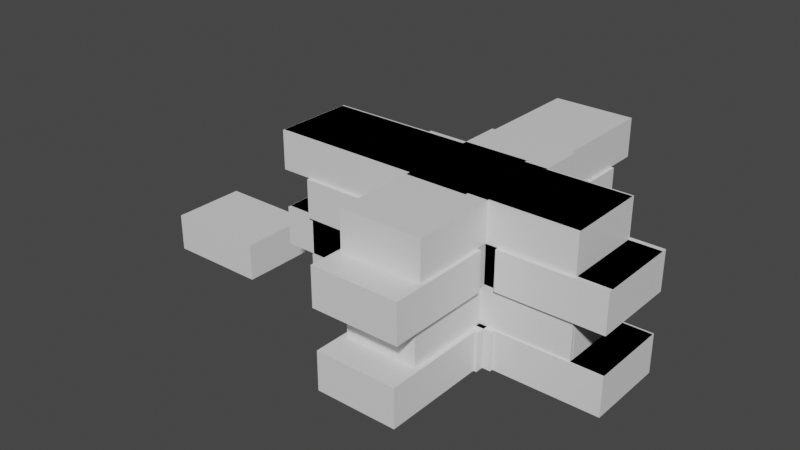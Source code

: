 # Source: wall.blend  (saved by Blender 2.91.10; exported with 4.5.12 LTS)
import bpy
from mathutils import Matrix  # noqa: F401  (used for matrix-valued properties, if any)

bpy.ops.wm.read_factory_settings(use_empty=True)
scene = bpy.context.scene
scene.name = 'Scene'

# ---- collections
col_collection = bpy.data.collections.new('Collection'); scene.collection.children.link(col_collection)

# ---- materials (node trees are filled in below, after node groups)
mat_material_011 = bpy.data.materials.new('Material.011')
mat_material_011.alpha_threshold = 0.0
mat_material_011.use_transparent_shadow = False
mat_material_011.line_color = (0.0, 0.0, 0.0, 1.0)
mat_material_010 = bpy.data.materials.new('Material.010')
mat_material_010.alpha_threshold = 0.0
mat_material_010.use_transparent_shadow = False
mat_material_010.line_color = (0.0, 0.0, 0.0, 1.0)
mat_material_009 = bpy.data.materials.new('Material.009')
mat_material_009.alpha_threshold = 0.0
mat_material_009.use_transparent_shadow = False
mat_material_009.line_color = (0.0, 0.0, 0.0, 1.0)
mat_material_030 = bpy.data.materials.new('Material.030')
mat_material_030.alpha_threshold = 0.0
mat_material_030.use_transparent_shadow = False
mat_material_030.line_color = (0.0, 0.0, 0.0, 1.0)
mat_material_042 = bpy.data.materials.new('Material.042')
mat_material_042.alpha_threshold = 0.0
mat_material_042.use_transparent_shadow = False
mat_material_042.line_color = (0.0, 0.0, 0.0, 1.0)
mat_material_041 = bpy.data.materials.new('Material.041')
mat_material_041.alpha_threshold = 0.0
mat_material_041.use_transparent_shadow = False
mat_material_041.line_color = (0.0, 0.0, 0.0, 1.0)
mat_material_040 = bpy.data.materials.new('Material.040')
mat_material_040.alpha_threshold = 0.0
mat_material_040.use_transparent_shadow = False
mat_material_040.line_color = (0.0, 0.0, 0.0, 1.0)
mat_material_039 = bpy.data.materials.new('Material.039')
mat_material_039.alpha_threshold = 0.0
mat_material_039.use_transparent_shadow = False
mat_material_039.line_color = (0.0, 0.0, 0.0, 1.0)
mat_material_038 = bpy.data.materials.new('Material.038')
mat_material_038.alpha_threshold = 0.0
mat_material_038.use_transparent_shadow = False
mat_material_038.line_color = (0.0, 0.0, 0.0, 1.0)
mat_material_037 = bpy.data.materials.new('Material.037')
mat_material_037.alpha_threshold = 0.0
mat_material_037.use_transparent_shadow = False
mat_material_037.line_color = (0.0, 0.0, 0.0, 1.0)
mat_material_036 = bpy.data.materials.new('Material.036')
mat_material_036.alpha_threshold = 0.0
mat_material_036.use_transparent_shadow = False
mat_material_036.line_color = (0.0, 0.0, 0.0, 1.0)
mat_material_035 = bpy.data.materials.new('Material.035')
mat_material_035.alpha_threshold = 0.0
mat_material_035.use_transparent_shadow = False
mat_material_035.line_color = (0.0, 0.0, 0.0, 1.0)
mat_material_034 = bpy.data.materials.new('Material.034')
mat_material_034.alpha_threshold = 0.0
mat_material_034.use_transparent_shadow = False
mat_material_034.line_color = (0.0, 0.0, 0.0, 1.0)
mat_material_033 = bpy.data.materials.new('Material.033')
mat_material_033.alpha_threshold = 0.0
mat_material_033.use_transparent_shadow = False
mat_material_033.line_color = (0.0, 0.0, 0.0, 1.0)
mat_material_032 = bpy.data.materials.new('Material.032')
mat_material_032.alpha_threshold = 0.0
mat_material_032.use_transparent_shadow = False
mat_material_032.line_color = (0.0, 0.0, 0.0, 1.0)
mat_material_031 = bpy.data.materials.new('Material.031')
mat_material_031.alpha_threshold = 0.0
mat_material_031.use_transparent_shadow = False
mat_material_031.line_color = (0.0, 0.0, 0.0, 1.0)
mat_material_021 = bpy.data.materials.new('Material.021')
mat_material_021.alpha_threshold = 0.0
mat_material_021.use_transparent_shadow = False
mat_material_021.line_color = (0.0, 0.0, 0.0, 1.0)
mat_material_016 = bpy.data.materials.new('Material.016')
mat_material_016.alpha_threshold = 0.0
mat_material_016.use_transparent_shadow = False
mat_material_016.line_color = (0.0, 0.0, 0.0, 1.0)
mat_material_019 = bpy.data.materials.new('Material.019')
mat_material_019.alpha_threshold = 0.0
mat_material_019.use_transparent_shadow = False
mat_material_019.line_color = (0.0, 0.0, 0.0, 1.0)
mat_material_020 = bpy.data.materials.new('Material.020')
mat_material_020.alpha_threshold = 0.0
mat_material_020.use_transparent_shadow = False
mat_material_020.line_color = (0.0, 0.0, 0.0, 1.0)
mat_material_023 = bpy.data.materials.new('Material.023')
mat_material_023.alpha_threshold = 0.0
mat_material_023.use_transparent_shadow = False
mat_material_023.line_color = (0.0, 0.0, 0.0, 1.0)
mat_material_022 = bpy.data.materials.new('Material.022')
mat_material_022.alpha_threshold = 0.0
mat_material_022.use_transparent_shadow = False
mat_material_022.line_color = (0.0, 0.0, 0.0, 1.0)
mat_material_026 = bpy.data.materials.new('Material.026')
mat_material_026.alpha_threshold = 0.0
mat_material_026.use_transparent_shadow = False
mat_material_026.line_color = (0.0, 0.0, 0.0, 1.0)
mat_material_025 = bpy.data.materials.new('Material.025')
mat_material_025.alpha_threshold = 0.0
mat_material_025.use_transparent_shadow = False
mat_material_025.line_color = (0.0, 0.0, 0.0, 1.0)
mat_material_024 = bpy.data.materials.new('Material.024')
mat_material_024.alpha_threshold = 0.0
mat_material_024.use_transparent_shadow = False
mat_material_024.line_color = (0.0, 0.0, 0.0, 1.0)
mat_material_029 = bpy.data.materials.new('Material.029')
mat_material_029.alpha_threshold = 0.0
mat_material_029.use_transparent_shadow = False
mat_material_029.line_color = (0.0, 0.0, 0.0, 1.0)
mat_material_028 = bpy.data.materials.new('Material.028')
mat_material_028.alpha_threshold = 0.0
mat_material_028.use_transparent_shadow = False
mat_material_028.line_color = (0.0, 0.0, 0.0, 1.0)
mat_material_027 = bpy.data.materials.new('Material.027')
mat_material_027.alpha_threshold = 0.0
mat_material_027.use_transparent_shadow = False
mat_material_027.line_color = (0.0, 0.0, 0.0, 1.0)

# ---- material node trees
mat_material_011.use_nodes = True; mat_material_011.node_tree.nodes.clear()
_N = mat_material_011.node_tree.nodes; _L = mat_material_011.node_tree.links
n0 = _N.new('ShaderNodeOutputMaterial'); n0.name = 'Material Output'; n0.location = (300, 300)
n1 = _N.new('ShaderNodeBsdfPrincipled'); n1.name = 'Principled BSDF'; n1.location = (10, 300)
n1.distribution = 'GGX'
n1.subsurface_method = 'BURLEY'
n1.inputs[2].default_value = 0.4
n1.inputs[3].default_value = 1.45
n1.inputs[27].default_value = (0.0, 0.0, 0.0, 1.0)
n1.inputs[28].default_value = 1.0
_L.new(n1.outputs[0], n0.inputs[0])
n0.is_active_output = True
mat_material_010.use_nodes = True; mat_material_010.node_tree.nodes.clear()
_N = mat_material_010.node_tree.nodes; _L = mat_material_010.node_tree.links
n0 = _N.new('ShaderNodeOutputMaterial'); n0.name = 'Material Output'; n0.location = (300, 300)
n1 = _N.new('ShaderNodeBsdfPrincipled'); n1.name = 'Principled BSDF'; n1.location = (10, 300)
n1.distribution = 'GGX'
n1.subsurface_method = 'BURLEY'
n1.inputs[2].default_value = 0.4
n1.inputs[3].default_value = 1.45
n1.inputs[27].default_value = (0.0, 0.0, 0.0, 1.0)
n1.inputs[28].default_value = 1.0
_L.new(n1.outputs[0], n0.inputs[0])
n0.is_active_output = True
mat_material_009.use_nodes = True; mat_material_009.node_tree.nodes.clear()
_N = mat_material_009.node_tree.nodes; _L = mat_material_009.node_tree.links
n0 = _N.new('ShaderNodeOutputMaterial'); n0.name = 'Material Output'; n0.location = (300, 300)
n1 = _N.new('ShaderNodeBsdfPrincipled'); n1.name = 'Principled BSDF'; n1.location = (10, 300)
n1.distribution = 'GGX'
n1.subsurface_method = 'BURLEY'
n1.inputs[2].default_value = 0.4
n1.inputs[3].default_value = 1.45
n1.inputs[27].default_value = (0.0, 0.0, 0.0, 1.0)
n1.inputs[28].default_value = 1.0
_L.new(n1.outputs[0], n0.inputs[0])
n0.is_active_output = True
mat_material_030.use_nodes = True; mat_material_030.node_tree.nodes.clear()
_N = mat_material_030.node_tree.nodes; _L = mat_material_030.node_tree.links
n0 = _N.new('ShaderNodeOutputMaterial'); n0.name = 'Material Output'; n0.location = (300, 300)
n1 = _N.new('ShaderNodeBsdfPrincipled'); n1.name = 'Principled BSDF'; n1.location = (10, 300)
n1.distribution = 'GGX'
n1.subsurface_method = 'BURLEY'
n1.inputs[2].default_value = 0.4
n1.inputs[3].default_value = 1.45
n1.inputs[27].default_value = (0.0, 0.0, 0.0, 1.0)
n1.inputs[28].default_value = 1.0
_L.new(n1.outputs[0], n0.inputs[0])
n0.is_active_output = True
mat_material_042.use_nodes = True; mat_material_042.node_tree.nodes.clear()
_N = mat_material_042.node_tree.nodes; _L = mat_material_042.node_tree.links
n0 = _N.new('ShaderNodeOutputMaterial'); n0.name = 'Material Output'; n0.location = (300, 300)
n1 = _N.new('ShaderNodeBsdfPrincipled'); n1.name = 'Principled BSDF'; n1.location = (10, 300)
n1.distribution = 'GGX'
n1.subsurface_method = 'BURLEY'
n1.inputs[2].default_value = 0.4
n1.inputs[3].default_value = 1.45
n1.inputs[27].default_value = (0.0, 0.0, 0.0, 1.0)
n1.inputs[28].default_value = 1.0
_L.new(n1.outputs[0], n0.inputs[0])
n0.is_active_output = True
mat_material_041.use_nodes = True; mat_material_041.node_tree.nodes.clear()
_N = mat_material_041.node_tree.nodes; _L = mat_material_041.node_tree.links
n0 = _N.new('ShaderNodeOutputMaterial'); n0.name = 'Material Output'; n0.location = (300, 300)
n1 = _N.new('ShaderNodeBsdfPrincipled'); n1.name = 'Principled BSDF'; n1.location = (10, 300)
n1.distribution = 'GGX'
n1.subsurface_method = 'BURLEY'
n1.inputs[2].default_value = 0.4
n1.inputs[3].default_value = 1.45
n1.inputs[27].default_value = (0.0, 0.0, 0.0, 1.0)
n1.inputs[28].default_value = 1.0
_L.new(n1.outputs[0], n0.inputs[0])
n0.is_active_output = True
mat_material_040.use_nodes = True; mat_material_040.node_tree.nodes.clear()
_N = mat_material_040.node_tree.nodes; _L = mat_material_040.node_tree.links
n0 = _N.new('ShaderNodeOutputMaterial'); n0.name = 'Material Output'; n0.location = (300, 300)
n1 = _N.new('ShaderNodeBsdfPrincipled'); n1.name = 'Principled BSDF'; n1.location = (10, 300)
n1.distribution = 'GGX'
n1.subsurface_method = 'BURLEY'
n1.inputs[2].default_value = 0.4
n1.inputs[3].default_value = 1.45
n1.inputs[27].default_value = (0.0, 0.0, 0.0, 1.0)
n1.inputs[28].default_value = 1.0
_L.new(n1.outputs[0], n0.inputs[0])
n0.is_active_output = True
mat_material_039.use_nodes = True; mat_material_039.node_tree.nodes.clear()
_N = mat_material_039.node_tree.nodes; _L = mat_material_039.node_tree.links
n0 = _N.new('ShaderNodeOutputMaterial'); n0.name = 'Material Output'; n0.location = (300, 300)
n1 = _N.new('ShaderNodeBsdfPrincipled'); n1.name = 'Principled BSDF'; n1.location = (10, 300)
n1.distribution = 'GGX'
n1.subsurface_method = 'BURLEY'
n1.inputs[2].default_value = 0.4
n1.inputs[3].default_value = 1.45
n1.inputs[27].default_value = (0.0, 0.0, 0.0, 1.0)
n1.inputs[28].default_value = 1.0
_L.new(n1.outputs[0], n0.inputs[0])
n0.is_active_output = True
mat_material_038.use_nodes = True; mat_material_038.node_tree.nodes.clear()
_N = mat_material_038.node_tree.nodes; _L = mat_material_038.node_tree.links
n0 = _N.new('ShaderNodeOutputMaterial'); n0.name = 'Material Output'; n0.location = (300, 300)
n1 = _N.new('ShaderNodeBsdfPrincipled'); n1.name = 'Principled BSDF'; n1.location = (10, 300)
n1.distribution = 'GGX'
n1.subsurface_method = 'BURLEY'
n1.inputs[2].default_value = 0.4
n1.inputs[3].default_value = 1.45
n1.inputs[27].default_value = (0.0, 0.0, 0.0, 1.0)
n1.inputs[28].default_value = 1.0
_L.new(n1.outputs[0], n0.inputs[0])
n0.is_active_output = True
mat_material_037.use_nodes = True; mat_material_037.node_tree.nodes.clear()
_N = mat_material_037.node_tree.nodes; _L = mat_material_037.node_tree.links
n0 = _N.new('ShaderNodeOutputMaterial'); n0.name = 'Material Output'; n0.location = (300, 300)
n1 = _N.new('ShaderNodeBsdfPrincipled'); n1.name = 'Principled BSDF'; n1.location = (10, 300)
n1.distribution = 'GGX'
n1.subsurface_method = 'BURLEY'
n1.inputs[2].default_value = 0.4
n1.inputs[3].default_value = 1.45
n1.inputs[27].default_value = (0.0, 0.0, 0.0, 1.0)
n1.inputs[28].default_value = 1.0
_L.new(n1.outputs[0], n0.inputs[0])
n0.is_active_output = True
mat_material_036.use_nodes = True; mat_material_036.node_tree.nodes.clear()
_N = mat_material_036.node_tree.nodes; _L = mat_material_036.node_tree.links
n0 = _N.new('ShaderNodeOutputMaterial'); n0.name = 'Material Output'; n0.location = (300, 300)
n1 = _N.new('ShaderNodeBsdfPrincipled'); n1.name = 'Principled BSDF'; n1.location = (10, 300)
n1.distribution = 'GGX'
n1.subsurface_method = 'BURLEY'
n1.inputs[2].default_value = 0.4
n1.inputs[3].default_value = 1.45
n1.inputs[27].default_value = (0.0, 0.0, 0.0, 1.0)
n1.inputs[28].default_value = 1.0
_L.new(n1.outputs[0], n0.inputs[0])
n0.is_active_output = True
mat_material_035.use_nodes = True; mat_material_035.node_tree.nodes.clear()
_N = mat_material_035.node_tree.nodes; _L = mat_material_035.node_tree.links
n0 = _N.new('ShaderNodeOutputMaterial'); n0.name = 'Material Output'; n0.location = (300, 300)
n1 = _N.new('ShaderNodeBsdfPrincipled'); n1.name = 'Principled BSDF'; n1.location = (10, 300)
n1.distribution = 'GGX'
n1.subsurface_method = 'BURLEY'
n1.inputs[2].default_value = 0.4
n1.inputs[3].default_value = 1.45
n1.inputs[27].default_value = (0.0, 0.0, 0.0, 1.0)
n1.inputs[28].default_value = 1.0
_L.new(n1.outputs[0], n0.inputs[0])
n0.is_active_output = True
mat_material_034.use_nodes = True; mat_material_034.node_tree.nodes.clear()
_N = mat_material_034.node_tree.nodes; _L = mat_material_034.node_tree.links
n0 = _N.new('ShaderNodeOutputMaterial'); n0.name = 'Material Output'; n0.location = (300, 300)
n1 = _N.new('ShaderNodeBsdfPrincipled'); n1.name = 'Principled BSDF'; n1.location = (10, 300)
n1.distribution = 'GGX'
n1.subsurface_method = 'BURLEY'
n1.inputs[2].default_value = 0.4
n1.inputs[3].default_value = 1.45
n1.inputs[27].default_value = (0.0, 0.0, 0.0, 1.0)
n1.inputs[28].default_value = 1.0
_L.new(n1.outputs[0], n0.inputs[0])
n0.is_active_output = True
mat_material_033.use_nodes = True; mat_material_033.node_tree.nodes.clear()
_N = mat_material_033.node_tree.nodes; _L = mat_material_033.node_tree.links
n0 = _N.new('ShaderNodeOutputMaterial'); n0.name = 'Material Output'; n0.location = (300, 300)
n1 = _N.new('ShaderNodeBsdfPrincipled'); n1.name = 'Principled BSDF'; n1.location = (10, 300)
n1.distribution = 'GGX'
n1.subsurface_method = 'BURLEY'
n1.inputs[2].default_value = 0.4
n1.inputs[3].default_value = 1.45
n1.inputs[27].default_value = (0.0, 0.0, 0.0, 1.0)
n1.inputs[28].default_value = 1.0
_L.new(n1.outputs[0], n0.inputs[0])
n0.is_active_output = True
mat_material_032.use_nodes = True; mat_material_032.node_tree.nodes.clear()
_N = mat_material_032.node_tree.nodes; _L = mat_material_032.node_tree.links
n0 = _N.new('ShaderNodeOutputMaterial'); n0.name = 'Material Output'; n0.location = (300, 300)
n1 = _N.new('ShaderNodeBsdfPrincipled'); n1.name = 'Principled BSDF'; n1.location = (10, 300)
n1.distribution = 'GGX'
n1.subsurface_method = 'BURLEY'
n1.inputs[2].default_value = 0.4
n1.inputs[3].default_value = 1.45
n1.inputs[27].default_value = (0.0, 0.0, 0.0, 1.0)
n1.inputs[28].default_value = 1.0
_L.new(n1.outputs[0], n0.inputs[0])
n0.is_active_output = True
mat_material_031.use_nodes = True; mat_material_031.node_tree.nodes.clear()
_N = mat_material_031.node_tree.nodes; _L = mat_material_031.node_tree.links
n0 = _N.new('ShaderNodeOutputMaterial'); n0.name = 'Material Output'; n0.location = (300, 300)
n1 = _N.new('ShaderNodeBsdfPrincipled'); n1.name = 'Principled BSDF'; n1.location = (10, 300)
n1.distribution = 'GGX'
n1.subsurface_method = 'BURLEY'
n1.inputs[2].default_value = 0.4
n1.inputs[3].default_value = 1.45
n1.inputs[27].default_value = (0.0, 0.0, 0.0, 1.0)
n1.inputs[28].default_value = 1.0
_L.new(n1.outputs[0], n0.inputs[0])
n0.is_active_output = True
mat_material_021.use_nodes = True; mat_material_021.node_tree.nodes.clear()
_N = mat_material_021.node_tree.nodes; _L = mat_material_021.node_tree.links
n0 = _N.new('ShaderNodeOutputMaterial'); n0.name = 'Material Output'; n0.location = (300, 300)
n1 = _N.new('ShaderNodeBsdfPrincipled'); n1.name = 'Principled BSDF'; n1.location = (10, 300)
n1.distribution = 'GGX'
n1.subsurface_method = 'BURLEY'
n1.inputs[2].default_value = 0.4
n1.inputs[3].default_value = 1.45
n1.inputs[27].default_value = (0.0, 0.0, 0.0, 1.0)
n1.inputs[28].default_value = 1.0
_L.new(n1.outputs[0], n0.inputs[0])
n0.is_active_output = True
mat_material_016.use_nodes = True; mat_material_016.node_tree.nodes.clear()
_N = mat_material_016.node_tree.nodes; _L = mat_material_016.node_tree.links
n0 = _N.new('ShaderNodeOutputMaterial'); n0.name = 'Material Output'; n0.location = (300, 300)
n1 = _N.new('ShaderNodeBsdfPrincipled'); n1.name = 'Principled BSDF'; n1.location = (10, 300)
n1.distribution = 'GGX'
n1.subsurface_method = 'BURLEY'
n1.inputs[2].default_value = 0.4
n1.inputs[3].default_value = 1.45
n1.inputs[27].default_value = (0.0, 0.0, 0.0, 1.0)
n1.inputs[28].default_value = 1.0
_L.new(n1.outputs[0], n0.inputs[0])
n0.is_active_output = True
mat_material_019.use_nodes = True; mat_material_019.node_tree.nodes.clear()
_N = mat_material_019.node_tree.nodes; _L = mat_material_019.node_tree.links
n0 = _N.new('ShaderNodeOutputMaterial'); n0.name = 'Material Output'; n0.location = (300, 300)
n1 = _N.new('ShaderNodeBsdfPrincipled'); n1.name = 'Principled BSDF'; n1.location = (10, 300)
n1.distribution = 'GGX'
n1.subsurface_method = 'BURLEY'
n1.inputs[2].default_value = 0.4
n1.inputs[3].default_value = 1.45
n1.inputs[27].default_value = (0.0, 0.0, 0.0, 1.0)
n1.inputs[28].default_value = 1.0
_L.new(n1.outputs[0], n0.inputs[0])
n0.is_active_output = True
mat_material_020.use_nodes = True; mat_material_020.node_tree.nodes.clear()
_N = mat_material_020.node_tree.nodes; _L = mat_material_020.node_tree.links
n0 = _N.new('ShaderNodeOutputMaterial'); n0.name = 'Material Output'; n0.location = (300, 300)
n1 = _N.new('ShaderNodeBsdfPrincipled'); n1.name = 'Principled BSDF'; n1.location = (10, 300)
n1.distribution = 'GGX'
n1.subsurface_method = 'BURLEY'
n1.inputs[2].default_value = 0.4
n1.inputs[3].default_value = 1.45
n1.inputs[27].default_value = (0.0, 0.0, 0.0, 1.0)
n1.inputs[28].default_value = 1.0
_L.new(n1.outputs[0], n0.inputs[0])
n0.is_active_output = True
mat_material_023.use_nodes = True; mat_material_023.node_tree.nodes.clear()
_N = mat_material_023.node_tree.nodes; _L = mat_material_023.node_tree.links
n0 = _N.new('ShaderNodeOutputMaterial'); n0.name = 'Material Output'; n0.location = (300, 300)
n1 = _N.new('ShaderNodeBsdfPrincipled'); n1.name = 'Principled BSDF'; n1.location = (10, 300)
n1.distribution = 'GGX'
n1.subsurface_method = 'BURLEY'
n1.inputs[2].default_value = 0.4
n1.inputs[3].default_value = 1.45
n1.inputs[27].default_value = (0.0, 0.0, 0.0, 1.0)
n1.inputs[28].default_value = 1.0
_L.new(n1.outputs[0], n0.inputs[0])
n0.is_active_output = True
mat_material_022.use_nodes = True; mat_material_022.node_tree.nodes.clear()
_N = mat_material_022.node_tree.nodes; _L = mat_material_022.node_tree.links
n0 = _N.new('ShaderNodeOutputMaterial'); n0.name = 'Material Output'; n0.location = (300, 300)
n1 = _N.new('ShaderNodeBsdfPrincipled'); n1.name = 'Principled BSDF'; n1.location = (10, 300)
n1.distribution = 'GGX'
n1.subsurface_method = 'BURLEY'
n1.inputs[2].default_value = 0.4
n1.inputs[3].default_value = 1.45
n1.inputs[27].default_value = (0.0, 0.0, 0.0, 1.0)
n1.inputs[28].default_value = 1.0
_L.new(n1.outputs[0], n0.inputs[0])
n0.is_active_output = True
mat_material_026.use_nodes = True; mat_material_026.node_tree.nodes.clear()
_N = mat_material_026.node_tree.nodes; _L = mat_material_026.node_tree.links
n0 = _N.new('ShaderNodeOutputMaterial'); n0.name = 'Material Output'; n0.location = (300, 300)
n1 = _N.new('ShaderNodeBsdfPrincipled'); n1.name = 'Principled BSDF'; n1.location = (10, 300)
n1.distribution = 'GGX'
n1.subsurface_method = 'BURLEY'
n1.inputs[2].default_value = 0.4
n1.inputs[3].default_value = 1.45
n1.inputs[27].default_value = (0.0, 0.0, 0.0, 1.0)
n1.inputs[28].default_value = 1.0
_L.new(n1.outputs[0], n0.inputs[0])
n0.is_active_output = True
mat_material_025.use_nodes = True; mat_material_025.node_tree.nodes.clear()
_N = mat_material_025.node_tree.nodes; _L = mat_material_025.node_tree.links
n0 = _N.new('ShaderNodeOutputMaterial'); n0.name = 'Material Output'; n0.location = (300, 300)
n1 = _N.new('ShaderNodeBsdfPrincipled'); n1.name = 'Principled BSDF'; n1.location = (10, 300)
n1.distribution = 'GGX'
n1.subsurface_method = 'BURLEY'
n1.inputs[2].default_value = 0.4
n1.inputs[3].default_value = 1.45
n1.inputs[27].default_value = (0.0, 0.0, 0.0, 1.0)
n1.inputs[28].default_value = 1.0
_L.new(n1.outputs[0], n0.inputs[0])
n0.is_active_output = True
mat_material_024.use_nodes = True; mat_material_024.node_tree.nodes.clear()
_N = mat_material_024.node_tree.nodes; _L = mat_material_024.node_tree.links
n0 = _N.new('ShaderNodeOutputMaterial'); n0.name = 'Material Output'; n0.location = (300, 300)
n1 = _N.new('ShaderNodeBsdfPrincipled'); n1.name = 'Principled BSDF'; n1.location = (10, 300)
n1.distribution = 'GGX'
n1.subsurface_method = 'BURLEY'
n1.inputs[2].default_value = 0.4
n1.inputs[3].default_value = 1.45
n1.inputs[27].default_value = (0.0, 0.0, 0.0, 1.0)
n1.inputs[28].default_value = 1.0
_L.new(n1.outputs[0], n0.inputs[0])
n0.is_active_output = True
mat_material_029.use_nodes = True; mat_material_029.node_tree.nodes.clear()
_N = mat_material_029.node_tree.nodes; _L = mat_material_029.node_tree.links
n0 = _N.new('ShaderNodeOutputMaterial'); n0.name = 'Material Output'; n0.location = (300, 300)
n1 = _N.new('ShaderNodeBsdfPrincipled'); n1.name = 'Principled BSDF'; n1.location = (10, 300)
n1.distribution = 'GGX'
n1.subsurface_method = 'BURLEY'
n1.inputs[2].default_value = 0.4
n1.inputs[3].default_value = 1.45
n1.inputs[27].default_value = (0.0, 0.0, 0.0, 1.0)
n1.inputs[28].default_value = 1.0
_L.new(n1.outputs[0], n0.inputs[0])
n0.is_active_output = True
mat_material_028.use_nodes = True; mat_material_028.node_tree.nodes.clear()
_N = mat_material_028.node_tree.nodes; _L = mat_material_028.node_tree.links
n0 = _N.new('ShaderNodeOutputMaterial'); n0.name = 'Material Output'; n0.location = (300, 300)
n1 = _N.new('ShaderNodeBsdfPrincipled'); n1.name = 'Principled BSDF'; n1.location = (10, 300)
n1.distribution = 'GGX'
n1.subsurface_method = 'BURLEY'
n1.inputs[2].default_value = 0.4
n1.inputs[3].default_value = 1.45
n1.inputs[27].default_value = (0.0, 0.0, 0.0, 1.0)
n1.inputs[28].default_value = 1.0
_L.new(n1.outputs[0], n0.inputs[0])
n0.is_active_output = True
mat_material_027.use_nodes = True; mat_material_027.node_tree.nodes.clear()
_N = mat_material_027.node_tree.nodes; _L = mat_material_027.node_tree.links
n0 = _N.new('ShaderNodeOutputMaterial'); n0.name = 'Material Output'; n0.location = (300, 300)
n1 = _N.new('ShaderNodeBsdfPrincipled'); n1.name = 'Principled BSDF'; n1.location = (10, 300)
n1.distribution = 'GGX'
n1.subsurface_method = 'BURLEY'
n1.inputs[2].default_value = 0.4
n1.inputs[3].default_value = 1.45
n1.inputs[27].default_value = (0.0, 0.0, 0.0, 1.0)
n1.inputs[28].default_value = 1.0
_L.new(n1.outputs[0], n0.inputs[0])
n0.is_active_output = True

# ---- world
world_world = bpy.data.worlds.new('World'); scene.world = world_world
world_world.use_nodes = True; world_world.node_tree.nodes.clear()
_N = world_world.node_tree.nodes; _L = world_world.node_tree.links
n0 = _N.new('ShaderNodeOutputWorld'); n0.name = 'World Output'; n0.location = (300, 300)
n1 = _N.new('ShaderNodeBackground'); n1.name = 'Background'; n1.location = (10, 300)
n1.inputs[0].default_value = (0.05088, 0.05088, 0.05088, 1.0)
_L.new(n1.outputs[0], n0.inputs[0])
n0.is_active_output = True
world_world.color = (0.05088, 0.05088, 0.05088)
world_world.use_sun_shadow = False
world_world.sun_shadow_jitter_overblur = 0.0

# ---- meshes
me_cube_009 = bpy.data.meshes.new('Cube.009')
me_cube_009.from_pydata([(-1.077, 1.0, 2.0), (-1.077, 1.0, 1.0), (-1.077, -1.0, 2.0), (-1.077, -1.0, 1.0), (-3.077, 1.0, 2.0), (-3.077, 1.0, 1.0), (-3.077, -1.0, 2.0), (-3.077, -1.0, 1.0), (2.564, 1.0, 0.0), (2.564, -1.0, 0.0), (-2.564, 1.0, 4.0), (-2.564, 1.0, 0.0), (-2.564, -1.0, 4.0), (-2.564, -1.0, 0.0), (2.564, -1.0, 2.0), (2.564, 1.0, 2.0), (2.051, -1.0, 2.0), (2.051, 1.0, 2.0), (2.051, 1.0, 1.0), (2.051, -1.0, 1.0), (2.564, -1.0, 1.0), (2.564, 1.0, 1.0), (2.051, 1.0, 3.0), (2.051, -1.0, 3.0), (2.051, -1.0, 4.0), (2.051, 1.0, 4.0), (2.564, 1.0, 3.0), (2.564, -1.0, 3.0), (-1.077, 1.0, 4.0), (-1.077, 1.0, 3.0), (-1.077, -1.0, 4.0), (-1.077, -1.0, 3.0), (-3.077, 1.0, 4.0), (-3.077, 1.0, 3.0), (-3.077, -1.0, 4.0), (-3.077, -1.0, 3.0)], [], [(0, 4, 6, 2), (3, 2, 6, 7), (7, 6, 4, 5), (5, 1, 3, 7), (1, 0, 2, 3), (5, 4, 0, 1), (13, 12, 10, 11), (11, 8, 9, 13), (14, 16, 17, 15), (18, 17, 16, 19), (21, 18, 19, 20), (20, 9, 8, 21), (24, 23, 22, 25), (26, 22, 23, 27), (10, 12, 24, 25), (24, 12, 13, 9, 20, 19, 16, 14, 27, 23), (27, 14, 15, 26), (15, 17, 18, 21, 8, 11, 10, 25, 22, 26), (28, 32, 34, 30), (31, 30, 34, 35), (35, 34, 32, 33), (33, 29, 31, 35), (29, 28, 30, 31), (33, 32, 28, 29)])
me_cube_009.polygons.foreach_set('material_index', [0, 0, 0, 0, 0, 0, 1, 1, 1, 1, 1, 1, 1, 1, 1, 1, 1, 1, 2, 2, 2, 2, 2, 2])
_uv = me_cube_009.uv_layers.new(name='UVMap')
_uv.uv.foreach_set('vector', [0.625, 0.5, 0.875, 0.5, 0.875, 0.75, 0.625, 0.75, 0.375, 0.75, 0.625, 0.75, 0.625, 1.0, 0.375, 1.0, 0.375, 0.0, 0.625, 0.0, 0.625, 0.25, 0.375, 0.25, 0.125, 0.5, 0.375, 0.5, 0.375, 0.75, 0.125, 0.75, 0.375, 0.5, 0.625, 0.5, 0.625, 0.75, 0.375, 0.75, 0.375, 0.25, 0.625, 0.25, 0.625, 0.5, 0.375, 0.5, 0.375, 0.0, 0.625, 0.0, 0.625, 0.25, 0.375, 0.25, 0.125, 0.5, 0.375, 0.5, 0.375, 0.75, 0.125, 0.75, 0.8109, 0.6432, 0.875, 0.6432, 0.875, 0.6068, 0.8109, 0.6068, 0.375, 0.1432, 0.625, 0.1432, 0.625, 0.1068, 0.375, 0.1068, 0.1891, 0.6068, 0.125, 0.6068, 0.125, 0.6432, 0.1891, 0.6432, 0.4375, 0.75, 0.375, 0.75, 0.375, 0.5, 0.4375, 0.5, 0.625, 0.1079, 0.375, 0.1079, 0.375, 0.1421, 0.625, 0.1421, 0.1891, 0.6079, 0.125, 0.6079, 0.125, 0.6421, 0.1891, 0.6421, 0.875, 0.5, 0.875, 0.75, 0.65, 0.75, 0.65, 0.5, 0.625, 0.775, 0.625, 1.0, 0.375, 1.0, 0.375, 0.75, 0.4375, 0.75, 0.4375, 0.775, 0.5, 0.775, 0.5, 0.75, 0.5625, 0.75, 0.5625, 0.775, 0.5625, 0.75, 0.5, 0.75, 0.5, 0.5, 0.5625, 0.5, 0.5, 0.5, 0.5, 0.475, 0.4375, 0.475, 0.4375, 0.5, 0.375, 0.5, 0.375, 0.25, 0.625, 0.25, 0.625, 0.475, 0.5625, 0.475, 0.5625, 0.5, 0.625, 0.5, 0.875, 0.5, 0.875, 0.75, 0.625, 0.75, 0.375, 0.75, 0.625, 0.75, 0.625, 1.0, 0.375, 1.0, 0.375, 0.0, 0.625, 0.0, 0.625, 0.25, 0.375, 0.25, 0.125, 0.5, 0.375, 0.5, 0.375, 0.75, 0.125, 0.75, 0.375, 0.5, 0.625, 0.5, 0.625, 0.75, 0.375, 0.75, 0.375, 0.25, 0.625, 0.25, 0.625, 0.5, 0.375, 0.5])
me_cube_009.materials.append(mat_material_011)
me_cube_009.materials.append(mat_material_010)
me_cube_009.materials.append(mat_material_009)
me_cube_009.use_remesh_preserve_volume = False
me_cube_009.use_remesh_preserve_attributes = False
me_cube_009.use_mirror_vertex_groups = False
me_cube_009.update()
me_cube_028 = bpy.data.meshes.new('Cube.028')
me_cube_028.from_pydata([(1.0, 1.0, 1.0), (1.0, 1.0, 0.0), (1.0, -1.0, 1.0), (1.0, -1.0, 0.0), (-1.0, 1.0, 1.0), (-1.0, 1.0, 0.0), (-1.0, -1.0, 1.0), (-1.0, -1.0, 0.0)], [], [(0, 4, 6, 2), (3, 2, 6, 7), (7, 6, 4, 5), (5, 1, 3, 7), (1, 0, 2, 3), (5, 4, 0, 1)])
_uv = me_cube_028.uv_layers.new(name='UVMap')
_uv.uv.foreach_set('vector', [0.625, 0.5, 0.875, 0.5, 0.875, 0.75, 0.625, 0.75, 0.375, 0.75, 0.625, 0.75, 0.625, 1.0, 0.375, 1.0, 0.375, 0.0, 0.625, 0.0, 0.625, 0.25, 0.375, 0.25, 0.125, 0.5, 0.375, 0.5, 0.375, 0.75, 0.125, 0.75, 0.375, 0.5, 0.625, 0.5, 0.625, 0.75, 0.375, 0.75, 0.375, 0.25, 0.625, 0.25, 0.625, 0.5, 0.375, 0.5])
me_cube_028.materials.append(mat_material_030)
me_cube_028.use_remesh_preserve_volume = False
me_cube_028.use_remesh_preserve_attributes = False
me_cube_028.use_mirror_vertex_groups = False
me_cube_028.update()
me_cube_001 = bpy.data.meshes.new('Cube.001')
me_cube_001.from_pydata([(0.801, 0.23, 0.5), (0.801, 0.23, 0.25), (0.801, -0.23, 0.5), (0.801, -0.23, 0.25), (0.133, 0.23, 0.5), (0.133, 0.23, 0.25), (0.133, -0.23, 0.5), (0.133, -0.23, 0.25), (-0.333, 0.26, 0.25), (-0.333, 0.26, 0.0), (-0.333, -0.26, 0.25), (-0.333, -0.26, 0.0), (-1.001, 0.26, 0.25), (-1.001, 0.26, 0.0), (-1.001, -0.26, 0.25), (-1.001, -0.26, 0.0), (0.333, 0.28, 0.25), (0.333, 0.28, 0.0), (0.333, -0.28, 0.25), (0.333, -0.28, 0.0), (-0.333, 0.28, 0.25), (-0.333, 0.28, 0.0), (-0.333, -0.28, 0.25), (-0.333, -0.28, 0.0), (1.001, 0.26, 0.25), (1.001, 0.26, 0.0), (1.001, -0.26, 0.25), (1.001, -0.26, 0.0), (0.333, 0.26, 0.25), (0.333, 0.26, 0.0), (0.333, -0.26, 0.25), (0.333, -0.26, 0.0), (-0.533, 0.23, 0.5), (-0.533, 0.23, 0.25), (-0.533, -0.23, 0.5), (-0.533, -0.23, 0.25), (-1.201, 0.23, 0.5), (-1.201, 0.23, 0.25), (-1.201, -0.23, 0.5), (-1.201, -0.23, 0.25), (0.133, 0.26, 0.5), (0.133, 0.26, 0.25), (0.133, -0.26, 0.5), (0.133, -0.26, 0.25), (-0.533, 0.26, 0.5), (-0.533, 0.26, 0.25), (-0.533, -0.26, 0.5), (-0.533, -0.26, 0.25), (-0.333, 0.28, 0.75), (-0.333, 0.28, 0.5), (-0.333, -0.28, 0.75), (-0.333, -0.28, 0.5), (-1.001, 0.28, 0.75), (-1.001, 0.28, 0.5), (-1.001, -0.28, 0.75), (-1.001, -0.28, 0.5), (0.333, 0.25, 0.75), (0.333, 0.25, 0.5), (0.333, -0.25, 0.75), (0.333, -0.25, 0.5), (-0.333, 0.25, 0.75), (-0.333, 0.25, 0.5), (-0.333, -0.25, 0.75), (-0.333, -0.25, 0.5), (1.001, 0.28, 0.75), (1.001, 0.28, 0.5), (1.001, -0.28, 0.75), (1.001, -0.28, 0.5), (0.333, 0.28, 0.75), (0.333, 0.28, 0.5), (0.333, -0.28, 0.75), (0.333, -0.28, 0.5), (0.801, 0.26, 1.0), (0.801, 0.26, 0.75), (0.801, -0.26, 1.0), (0.801, -0.26, 0.75), (0.133, 0.26, 1.0), (0.133, 0.26, 0.75), (0.133, -0.26, 1.0), (0.133, -0.26, 0.75), (0.133, 0.28, 1.0), (0.133, 0.28, 0.75), (0.133, -0.28, 1.0), (0.133, -0.28, 0.75), (-0.533, 0.28, 1.0), (-0.533, 0.28, 0.75), (-0.533, -0.28, 1.0), (-0.533, -0.28, 0.75), (-0.533, 0.26, 1.0), (-0.533, 0.26, 0.75), (-0.533, -0.26, 1.0), (-0.533, -0.26, 0.75), (-1.201, 0.26, 1.0), (-1.201, 0.26, 0.75), (-1.201, -0.26, 1.0), (-1.201, -0.26, 0.75), (0.23, -0.801, 0.5), (0.23, -0.801, 0.25), (-0.23, -0.801, 0.5), (-0.23, -0.801, 0.25), (0.23, -0.133, 0.5), (0.23, -0.133, 0.25), (-0.23, -0.133, 0.5), (-0.23, -0.133, 0.25), (0.26, 0.333, 0.25), (0.26, 0.333, 0.0), (-0.26, 0.333, 0.25), (-0.26, 0.333, 0.0), (0.26, 1.001, 0.25), (0.26, 1.001, 0.0), (-0.26, 1.001, 0.25), (-0.26, 1.001, 0.0), (0.28, -0.333, 0.25), (0.28, -0.333, 0.0), (-0.28, -0.333, 0.25), (-0.28, -0.333, 0.0), (0.28, 0.333, 0.25), (0.28, 0.333, 0.0), (-0.28, 0.333, 0.25), (-0.28, 0.333, 0.0), (0.26, -1.001, 0.25), (0.26, -1.001, 0.0), (-0.26, -1.001, 0.25), (-0.26, -1.001, 0.0), (0.26, -0.333, 0.25), (0.26, -0.333, 0.0), (-0.26, -0.333, 0.25), (-0.26, -0.333, 0.0), (0.23, 0.533, 0.5), (0.23, 0.533, 0.25), (-0.23, 0.533, 0.5), (-0.23, 0.533, 0.25), (0.23, 1.201, 0.5), (0.23, 1.201, 0.25), (-0.23, 1.201, 0.5), (-0.23, 1.201, 0.25), (0.26, -0.133, 0.5), (0.26, -0.133, 0.25), (-0.26, -0.133, 0.5), (-0.26, -0.133, 0.25), (0.26, 0.533, 0.5), (0.26, 0.533, 0.25), (-0.26, 0.533, 0.5), (-0.26, 0.533, 0.25), (0.28, 0.333, 0.75), (0.28, 0.333, 0.5), (-0.28, 0.333, 0.75), (-0.28, 0.333, 0.5), (0.28, 1.001, 0.75), (0.28, 1.001, 0.5), (-0.28, 1.001, 0.75), (-0.28, 1.001, 0.5), (0.25, -0.333, 0.75), (0.25, -0.333, 0.5), (-0.25, -0.333, 0.75), (-0.25, -0.333, 0.5), (0.25, 0.333, 0.75), (0.25, 0.333, 0.5), (-0.25, 0.333, 0.75), (-0.25, 0.333, 0.5), (0.28, -1.001, 0.75), (0.28, -1.001, 0.5), (-0.28, -1.001, 0.75), (-0.28, -1.001, 0.5), (0.28, -0.333, 0.75), (0.28, -0.333, 0.5), (-0.28, -0.333, 0.75), (-0.28, -0.333, 0.5), (0.26, -0.801, 1.0), (0.26, -0.801, 0.75), (-0.26, -0.801, 1.0), (-0.26, -0.801, 0.75), (0.26, -0.133, 1.0), (0.26, -0.133, 0.75), (-0.26, -0.133, 1.0), (-0.26, -0.133, 0.75), (0.28, -0.133, 1.0), (0.28, -0.133, 0.75), (-0.28, -0.133, 1.0), (-0.28, -0.133, 0.75), (0.28, 0.533, 1.0), (0.28, 0.533, 0.75), (-0.28, 0.533, 1.0), (-0.28, 0.533, 0.75), (0.26, 0.533, 1.0), (0.26, 0.533, 0.75), (-0.26, 0.533, 1.0), (-0.26, 0.533, 0.75), (0.26, 1.201, 1.0), (0.26, 1.201, 0.75), (-0.26, 1.201, 1.0), (-0.26, 1.201, 0.75)], [], [(0, 4, 6, 2), (3, 2, 6, 7), (7, 6, 4, 5), (5, 1, 3, 7), (1, 0, 2, 3), (5, 4, 0, 1), (8, 12, 14, 10), (11, 10, 14, 15), (15, 14, 12, 13), (13, 9, 11, 15), (9, 8, 10, 11), (13, 12, 8, 9), (16, 20, 22, 18), (19, 18, 22, 23), (23, 22, 20, 21), (21, 17, 19, 23), (17, 16, 18, 19), (21, 20, 16, 17), (24, 28, 30, 26), (27, 26, 30, 31), (31, 30, 28, 29), (29, 25, 27, 31), (25, 24, 26, 27), (29, 28, 24, 25), (32, 36, 38, 34), (35, 34, 38, 39), (39, 38, 36, 37), (37, 33, 35, 39), (33, 32, 34, 35), (37, 36, 32, 33), (40, 44, 46, 42), (43, 42, 46, 47), (47, 46, 44, 45), (45, 41, 43, 47), (41, 40, 42, 43), (45, 44, 40, 41), (48, 52, 54, 50), (51, 50, 54, 55), (55, 54, 52, 53), (53, 49, 51, 55), (49, 48, 50, 51), (53, 52, 48, 49), (56, 60, 62, 58), (59, 58, 62, 63), (63, 62, 60, 61), (61, 57, 59, 63), (57, 56, 58, 59), (61, 60, 56, 57), (64, 68, 70, 66), (67, 66, 70, 71), (71, 70, 68, 69), (69, 65, 67, 71), (65, 64, 66, 67), (69, 68, 64, 65), (72, 76, 78, 74), (75, 74, 78, 79), (79, 78, 76, 77), (77, 73, 75, 79), (73, 72, 74, 75), (77, 76, 72, 73), (80, 84, 86, 82), (83, 82, 86, 87), (87, 86, 84, 85), (85, 81, 83, 87), (81, 80, 82, 83), (85, 84, 80, 81), (88, 92, 94, 90), (91, 90, 94, 95), (95, 94, 92, 93), (93, 89, 91, 95), (89, 88, 90, 91), (93, 92, 88, 89), (96, 100, 102, 98), (99, 98, 102, 103), (103, 102, 100, 101), (101, 97, 99, 103), (97, 96, 98, 99), (101, 100, 96, 97), (104, 108, 110, 106), (107, 106, 110, 111), (111, 110, 108, 109), (109, 105, 107, 111), (105, 104, 106, 107), (109, 108, 104, 105), (112, 116, 118, 114), (115, 114, 118, 119), (119, 118, 116, 117), (117, 113, 115, 119), (113, 112, 114, 115), (117, 116, 112, 113), (120, 124, 126, 122), (123, 122, 126, 127), (127, 126, 124, 125), (125, 121, 123, 127), (121, 120, 122, 123), (125, 124, 120, 121), (128, 132, 134, 130), (131, 130, 134, 135), (135, 134, 132, 133), (133, 129, 131, 135), (129, 128, 130, 131), (133, 132, 128, 129), (136, 140, 142, 138), (139, 138, 142, 143), (143, 142, 140, 141), (141, 137, 139, 143), (137, 136, 138, 139), (141, 140, 136, 137), (144, 148, 150, 146), (147, 146, 150, 151), (151, 150, 148, 149), (149, 145, 147, 151), (145, 144, 146, 147), (149, 148, 144, 145), (152, 156, 158, 154), (155, 154, 158, 159), (159, 158, 156, 157), (157, 153, 155, 159), (153, 152, 154, 155), (157, 156, 152, 153), (160, 164, 166, 162), (163, 162, 166, 167), (167, 166, 164, 165), (165, 161, 163, 167), (161, 160, 162, 163), (165, 164, 160, 161), (168, 172, 174, 170), (171, 170, 174, 175), (175, 174, 172, 173), (173, 169, 171, 175), (169, 168, 170, 171), (173, 172, 168, 169), (176, 180, 182, 178), (179, 178, 182, 183), (183, 182, 180, 181), (181, 177, 179, 183), (177, 176, 178, 179), (181, 180, 176, 177), (184, 188, 190, 186), (187, 186, 190, 191), (191, 190, 188, 189), (189, 185, 187, 191), (185, 184, 186, 187), (189, 188, 184, 185)])
me_cube_001.polygons.foreach_set('material_index', [0, 0, 0, 0, 0, 0, 1, 1, 1, 1, 1, 1, 2, 2, 2, 2, 2, 2, 3, 3, 3, 3, 3, 3, 4, 4, 4, 4, 4, 4, 5, 5, 5, 5, 5, 5, 6, 6, 6, 6, 6, 6, 7, 7, 7, 7, 7, 7, 8, 8, 8, 8, 8, 8, 9, 9, 9, 9, 9, 9, 10, 10, 10, 10, 10, 10, 11, 11, 11, 11, 11, 11, 12, 12, 12, 12, 12, 12, 13, 13, 13, 13, 13, 13, 14, 14, 14, 14, 14, 14, 15, 15, 15, 15, 15, 15, 16, 16, 16, 16, 16, 16, 17, 17, 17, 17, 17, 17, 18, 18, 18, 18, 18, 18, 19, 19, 19, 19, 19, 19, 20, 20, 20, 20, 20, 20, 21, 21, 21, 21, 21, 21, 22, 22, 22, 22, 22, 22, 23, 23, 23, 23, 23, 23])
_uv = me_cube_001.uv_layers.new(name='UVMap')
_uv.uv.foreach_set('vector', [0.3693, 0.8053, 0.3693, 0.69, 0.29, 0.69, 0.29, 0.8053, 0.4298, 0.6917, 0.3866, 0.6917, 0.3866, 0.807, 0.4298, 0.807, 0.3763, 0.9203, 0.3331, 0.9203, 0.3331, 0.9997, 0.3763, 0.9997, 0.7352, 0.3459, 0.7352, 0.2306, 0.6559, 0.2306, 0.6559, 0.3459, 0.9976, 0.8495, 0.9544, 0.8495, 0.9544, 0.9289, 0.9976, 0.9289, 0.1294, 0.6911, 0.0863, 0.6911, 0.0863, 0.8064, 0.1294, 0.8064, 0.3797, 0.5751, 0.3797, 0.4598, 0.29, 0.4598, 0.29, 0.5751, 0.2796, 0.6907, 0.2365, 0.6907, 0.2365, 0.806, 0.2796, 0.806, 0.0863, 0.903, 0.04315, 0.903, 0.04315, 0.9928, 0.0863, 0.9928, 0.2831, 0.5758, 0.2831, 0.4605, 0.1933, 0.4605, 0.1933, 0.5758, 0.825, 0.9027, 0.7818, 0.9027, 0.7818, 0.9924, 0.825, 0.9924, 0.7784, 0.3459, 0.7352, 0.3459, 0.7352, 0.4612, 0.7784, 0.4612, 0.3866, 0.3448, 0.3866, 0.2299, 0.29, 0.2299, 0.29, 0.3448, 0.9078, 0.2302, 0.8647, 0.2302, 0.8647, 0.3452, 0.9078, 0.3452, 0.825, 0.806, 0.7818, 0.806, 0.7818, 0.9027, 0.825, 0.9027, 0.1933, 0.4608, 0.1933, 0.3459, 0.09665, 0.3459, 0.09665, 0.4608, 0.9147, 0.4612, 0.8716, 0.4612, 0.8716, 0.5578, 0.9147, 0.5578, 0.6093, 0.8057, 0.5661, 0.8057, 0.5661, 0.9206, 0.6093, 0.9206, 0.5661, 0.5765, 0.5661, 0.4612, 0.4764, 0.4612, 0.4764, 0.5765, 0.4729, 0.6918, 0.4298, 0.6918, 0.4298, 0.807, 0.4729, 0.807, 0.951, 0.08975, 0.9078, 0.08975, 0.9078, 0.1795, 0.951, 0.1795, 0.4764, 0.5765, 0.4764, 0.4612, 0.3866, 0.4612, 0.3866, 0.5765, 0.951, 0.359, 0.9078, 0.359, 0.9078, 0.4487, 0.951, 0.4487, 0.8612, 0.5754, 0.8181, 0.5754, 0.8181, 0.6907, 0.8612, 0.6907, 0.7352, 0.4612, 0.7352, 0.3459, 0.6559, 0.3459, 0.6559, 0.4612, 0.8647, 0.1153, 0.8215, 0.1153, 0.8215, 0.2306, 0.8647, 0.2306, 0.9941, 0.3486, 0.951, 0.3486, 0.951, 0.428, 0.9941, 0.428, 0.7352, 0.2306, 0.7352, 0.1153, 0.6559, 0.1153, 0.6559, 0.2306, 0.9976, 0.6907, 0.9544, 0.6907, 0.9544, 0.7701, 0.9976, 0.7701, 0.8681, 0.6907, 0.825, 0.6907, 0.825, 0.806, 0.8681, 0.806, 0.3797, 0.69, 0.3797, 0.5751, 0.29, 0.5751, 0.29, 0.69, 0.2796, 0.806, 0.2365, 0.806, 0.2365, 0.921, 0.2796, 0.921, 0.5161, 0.9037, 0.4729, 0.9037, 0.4729, 0.9934, 0.5161, 0.9934, 0.6559, 0.4605, 0.6559, 0.3455, 0.5661, 0.3455, 0.5661, 0.4605, 0.1726, 0.903, 0.1294, 0.903, 0.1294, 0.9928, 0.1726, 0.9928, 0.6955, 0.806, 0.6524, 0.806, 0.6524, 0.921, 0.6955, 0.921, 0.09665, 0.2306, 0.09665, 0.1153, 0.0, 0.1153, 0.0, 0.2306, 0.7784, 0.0, 0.7352, 0.0, 0.7352, 0.1153, 0.7784, 0.1153, 0.04315, 0.8064, 0.0, 0.8064, 0.0, 0.903, 0.04315, 0.903, 0.29, 0.2306, 0.29, 0.1153, 0.1933, 0.1153, 0.1933, 0.2306, 0.0863, 0.8064, 0.04315, 0.8064, 0.04315, 0.903, 0.0863, 0.903, 0.6093, 0.6904, 0.5661, 0.6904, 0.5661, 0.8057, 0.6093, 0.8057, 0.0863, 0.6911, 0.0863, 0.5761, 0.0, 0.5761, 0.0, 0.6911, 0.9113, 0.8057, 0.8681, 0.8057, 0.8681, 0.9206, 0.9113, 0.9206, 0.5592, 0.9037, 0.5161, 0.9037, 0.5161, 0.99, 0.5592, 0.99, 0.1726, 0.6911, 0.1726, 0.5761, 0.0863, 0.5761, 0.0863, 0.6911, 0.9941, 0.1795, 0.951, 0.1795, 0.951, 0.2658, 0.9941, 0.2658, 0.3763, 0.8053, 0.3331, 0.8053, 0.3331, 0.9203, 0.3763, 0.9203, 0.1933, 0.3459, 0.1933, 0.2306, 0.09665, 0.2306, 0.09665, 0.3459, 0.8215, 0.0, 0.7784, 0.0, 0.7784, 0.1153, 0.8215, 0.1153, 0.8716, 0.4612, 0.8284, 0.4612, 0.8284, 0.5578, 0.8716, 0.5578, 0.09665, 0.3459, 0.09665, 0.2306, 0.0, 0.2306, 0.0, 0.3459, 0.699, 0.4612, 0.6559, 0.4612, 0.6559, 0.5578, 0.699, 0.5578, 0.04315, 0.6911, 0.0, 0.6911, 0.0, 0.8064, 0.04315, 0.8064, 0.1864, 0.5761, 0.1864, 0.4608, 0.09665, 0.4608, 0.09665, 0.5761, 0.2365, 0.6907, 0.1933, 0.6907, 0.1933, 0.806, 0.2365, 0.806, 0.951, 0.2692, 0.9078, 0.2692, 0.9078, 0.359, 0.951, 0.359, 0.08975, 0.5761, 0.08975, 0.4608, 0.0, 0.4608, 0.0, 0.5761, 0.04315, 0.903, 0.0, 0.903, 0.0, 0.9928, 0.04315, 0.9928, 0.7387, 0.6907, 0.6955, 0.6907, 0.6955, 0.806, 0.7387, 0.806, 0.09665, 0.4608, 0.09665, 0.3459, 0.0, 0.3459, 0.0, 0.4608, 0.3331, 0.8053, 0.29, 0.8053, 0.29, 0.9203, 0.3331, 0.9203, 0.7853, 0.4612, 0.7421, 0.4612, 0.7421, 0.5578, 0.7853, 0.5578, 0.3866, 0.4598, 0.3866, 0.3448, 0.29, 0.3448, 0.29, 0.4598, 0.5161, 0.807, 0.4729, 0.807, 0.4729, 0.9037, 0.5161, 0.9037, 0.7387, 0.806, 0.6955, 0.806, 0.6955, 0.921, 0.7387, 0.921, 0.6559, 0.1153, 0.6559, 0.0, 0.5661, 0.0, 0.5661, 0.1153, 0.5592, 0.6917, 0.5161, 0.6917, 0.5161, 0.807, 0.5592, 0.807, 0.9579, 0.4612, 0.9147, 0.4612, 0.9147, 0.5509, 0.9579, 0.5509, 0.6559, 0.2306, 0.6559, 0.1153, 0.5661, 0.1153, 0.5661, 0.2306, 0.8681, 0.9027, 0.825, 0.9027, 0.825, 0.9924, 0.8681, 0.9924, 0.8215, 0.2306, 0.7784, 0.2306, 0.7784, 0.3459, 0.8215, 0.3459, 0.5454, 0.6917, 0.5454, 0.5765, 0.466, 0.5765, 0.466, 0.6917, 0.825, 0.6907, 0.7818, 0.6907, 0.7818, 0.806, 0.825, 0.806, 0.3331, 0.9203, 0.29, 0.9203, 0.29, 0.9997, 0.3331, 0.9997, 0.3866, 0.5765, 0.3866, 0.6917, 0.466, 0.6917, 0.466, 0.5765, 0.6093, 0.9206, 0.5661, 0.9206, 0.5661, 1.0, 0.6093, 1.0, 0.8647, 0.0, 0.8215, 0.0, 0.8215, 0.1153, 0.8647, 0.1153, 0.4764, 0.4612, 0.4764, 0.3459, 0.3866, 0.3459, 0.3866, 0.4612, 0.7749, 0.5754, 0.7318, 0.5754, 0.7318, 0.6907, 0.7749, 0.6907, 0.9544, 0.7805, 0.9113, 0.7805, 0.9113, 0.8702, 0.9544, 0.8702, 0.4764, 0.3459, 0.4764, 0.4612, 0.5661, 0.4612, 0.5661, 0.3459, 0.1294, 0.903, 0.0863, 0.903, 0.0863, 0.9928, 0.1294, 0.9928, 0.7818, 0.6907, 0.7387, 0.6907, 0.7387, 0.806, 0.7818, 0.806, 0.3866, 0.1149, 0.3866, 0.0, 0.29, 0.0, 0.29, 0.1149, 0.9113, 0.6907, 0.8681, 0.6907, 0.8681, 0.8057, 0.9113, 0.8057, 0.1294, 0.8064, 0.0863, 0.8064, 0.0863, 0.903, 0.1294, 0.903, 0.29, 0.1149, 0.29, 0.2299, 0.3866, 0.2299, 0.3866, 0.1149, 0.7421, 0.4612, 0.699, 0.4612, 0.699, 0.5578, 0.7421, 0.5578, 0.6524, 0.8057, 0.6093, 0.8057, 0.6093, 0.9206, 0.6524, 0.9206, 0.5661, 0.2306, 0.5661, 0.1153, 0.4764, 0.1153, 0.4764, 0.2306, 0.8215, 0.1153, 0.7784, 0.1153, 0.7784, 0.2306, 0.8215, 0.2306, 0.9907, 0.5754, 0.9475, 0.5754, 0.9475, 0.6652, 0.9907, 0.6652, 0.4764, 0.2306, 0.4764, 0.3459, 0.5661, 0.3459, 0.5661, 0.2306, 0.9544, 0.8702, 0.9113, 0.8702, 0.9113, 0.96, 0.9544, 0.96, 0.8181, 0.5754, 0.7749, 0.5754, 0.7749, 0.6907, 0.8181, 0.6907, 0.7318, 0.6907, 0.7318, 0.5754, 0.6524, 0.5754, 0.6524, 0.6907, 0.8647, 0.3459, 0.8215, 0.3459, 0.8215, 0.4612, 0.8647, 0.4612, 0.9941, 0.2692, 0.951, 0.2692, 0.951, 0.3486, 0.9941, 0.3486, 0.6559, 0.0, 0.6559, 0.1153, 0.7352, 0.1153, 0.7352, 0.0, 0.9976, 0.7701, 0.9544, 0.7701, 0.9544, 0.8495, 0.9976, 0.8495, 0.8647, 0.2306, 0.8215, 0.2306, 0.8215, 0.3459, 0.8647, 0.3459, 0.6559, 0.3455, 0.6559, 0.2306, 0.5661, 0.2306, 0.5661, 0.3455, 0.7818, 0.806, 0.7387, 0.806, 0.7387, 0.921, 0.7818, 0.921, 0.4298, 0.9037, 0.3866, 0.9037, 0.3866, 0.9934, 0.4298, 0.9934, 0.5661, 0.4605, 0.5661, 0.5754, 0.6559, 0.5754, 0.6559, 0.4605, 0.4729, 0.9037, 0.4298, 0.9037, 0.4298, 0.9934, 0.4729, 0.9934, 0.2365, 0.806, 0.1933, 0.806, 0.1933, 0.921, 0.2365, 0.921, 0.09665, 0.1153, 0.09665, 0.0, 0.0, 0.0, 0.0, 0.1153, 0.7784, 0.1153, 0.7352, 0.1153, 0.7352, 0.2306, 0.7784, 0.2306, 0.5592, 0.807, 0.5161, 0.807, 0.5161, 0.9037, 0.5592, 0.9037, 0.09665, 0.0, 0.09665, 0.1153, 0.1933, 0.1153, 0.1933, 0.0, 0.1726, 0.8064, 0.1294, 0.8064, 0.1294, 0.903, 0.1726, 0.903, 0.7784, 0.2306, 0.7352, 0.2306, 0.7352, 0.3459, 0.7784, 0.3459, 0.2796, 0.6907, 0.2796, 0.5758, 0.1933, 0.5758, 0.1933, 0.6907, 0.9078, 0.3459, 0.8647, 0.3459, 0.8647, 0.4608, 0.9078, 0.4608, 0.9941, 0.0863, 0.951, 0.0863, 0.951, 0.1726, 0.9941, 0.1726, 0.5661, 0.5754, 0.5661, 0.6904, 0.6524, 0.6904, 0.6524, 0.5754, 0.9941, 0.0, 0.951, 0.0, 0.951, 0.0863, 0.9941, 0.0863, 0.9044, 0.5754, 0.8612, 0.5754, 0.8612, 0.6904, 0.9044, 0.6904, 0.1933, 0.2306, 0.1933, 0.1153, 0.09665, 0.1153, 0.09665, 0.2306, 0.0863, 0.6911, 0.04315, 0.6911, 0.04315, 0.8064, 0.0863, 0.8064, 0.4729, 0.807, 0.4298, 0.807, 0.4298, 0.9037, 0.4729, 0.9037, 0.1933, 0.0, 0.1933, 0.1153, 0.29, 0.1153, 0.29, 0.0, 0.4298, 0.807, 0.3866, 0.807, 0.3866, 0.9037, 0.4298, 0.9037, 0.8215, 0.3459, 0.7784, 0.3459, 0.7784, 0.4612, 0.8215, 0.4612, 0.4764, 0.1153, 0.4764, 0.0, 0.3866, 1.49e-08, 0.3866, 0.1153, 0.6955, 0.6907, 0.6524, 0.6907, 0.6524, 0.806, 0.6955, 0.806, 0.9475, 0.5754, 0.9044, 0.5754, 0.9044, 0.6652, 0.9475, 0.6652, 0.3866, 0.1153, 0.3866, 0.2306, 0.4764, 0.2306, 0.4764, 0.1153, 0.951, 0.0, 0.9078, 0.0, 0.9078, 0.08975, 0.951, 0.08975, 0.6524, 0.6904, 0.6093, 0.6904, 0.6093, 0.8057, 0.6524, 0.8057, 0.29, 0.3455, 0.29, 0.2306, 0.1933, 0.2306, 0.1933, 0.3455, 0.9078, 0.0, 0.8647, 0.0, 0.8647, 0.1149, 0.9078, 0.1149, 0.8681, 0.806, 0.825, 0.806, 0.825, 0.9027, 0.8681, 0.9027, 0.1933, 0.3455, 0.1933, 0.4605, 0.29, 0.4605, 0.29, 0.3455, 0.8284, 0.4612, 0.7853, 0.4612, 0.7853, 0.5578, 0.8284, 0.5578, 0.9078, 0.1153, 0.8647, 0.1153, 0.8647, 0.2302, 0.9078, 0.2302, 0.4764, 0.3459, 0.4764, 0.2306, 0.3866, 0.2306, 0.3866, 0.3459, 0.1726, 0.6911, 0.1294, 0.6911, 0.1294, 0.8064, 0.1726, 0.8064, 0.9544, 0.6907, 0.9113, 0.6907, 0.9113, 0.7805, 0.9544, 0.7805, 0.4764, 0.0, 0.4764, 0.1153, 0.5661, 0.1153, 0.5661, 0.0, 0.951, 0.1795, 0.9078, 0.1795, 0.9078, 0.2692, 0.951, 0.2692, 0.5161, 0.6918, 0.4729, 0.6918, 0.4729, 0.807, 0.5161, 0.807])
me_cube_001.materials.append(mat_material_042)
me_cube_001.materials.append(mat_material_041)
me_cube_001.materials.append(mat_material_040)
me_cube_001.materials.append(mat_material_039)
me_cube_001.materials.append(mat_material_038)
me_cube_001.materials.append(mat_material_037)
me_cube_001.materials.append(mat_material_036)
me_cube_001.materials.append(mat_material_035)
me_cube_001.materials.append(mat_material_034)
me_cube_001.materials.append(mat_material_033)
me_cube_001.materials.append(mat_material_032)
me_cube_001.materials.append(mat_material_031)
me_cube_001.materials.append(mat_material_021)
me_cube_001.materials.append(mat_material_016)
me_cube_001.materials.append(mat_material_019)
me_cube_001.materials.append(mat_material_020)
me_cube_001.materials.append(mat_material_023)
me_cube_001.materials.append(mat_material_022)
me_cube_001.materials.append(mat_material_026)
me_cube_001.materials.append(mat_material_025)
me_cube_001.materials.append(mat_material_024)
me_cube_001.materials.append(mat_material_029)
me_cube_001.materials.append(mat_material_028)
me_cube_001.materials.append(mat_material_027)
me_cube_001.use_remesh_preserve_volume = False
me_cube_001.use_remesh_preserve_attributes = False
me_cube_001.use_mirror_vertex_groups = False
me_cube_001.update()

# ---- objects
ob_base_wall_shape = bpy.data.objects.new('base wall shape', me_cube_009)
ob_template_brick = bpy.data.objects.new('template brick', me_cube_028)
ob_brick_2_002 = bpy.data.objects.new('brick 2.002', me_cube_001)

# ---- transforms, parenting, visibility, modifiers, constraints
ob_base_wall_shape.location = (0.0, 0.0, 0.0)
ob_base_wall_shape.scale = (0.39, 0.25, 0.25)
ob_base_wall_shape.lock_rotations_4d = False
ob_base_wall_shape.empty_display_type = 'ARROWS'
ob_base_wall_shape.lineart.crease_threshold = 0.0
ob_template_brick.location = (-1.903, -0.001125, -0.1418)
ob_template_brick.scale = (0.334, 0.25, 0.25)
ob_template_brick.lock_rotations_4d = False
ob_template_brick.empty_display_type = 'ARROWS'
ob_template_brick.lineart.crease_threshold = 0.0
ob_brick_2_002.location = (0.0, 0.0, 0.0)
ob_brick_2_002.lock_rotations_4d = False
ob_brick_2_002.empty_display_type = 'ARROWS'
ob_brick_2_002.lineart.crease_threshold = 0.0

# ---- collection membership
col_collection.objects.link(ob_base_wall_shape)
col_collection.objects.link(ob_template_brick)
col_collection.objects.link(ob_brick_2_002)

# ---- scene / render settings (as saved in the file)
scene.frame_start = 1; scene.frame_end = 250; scene.frame_set(1)
scene.render.engine = 'BLENDER_EEVEE_NEXT'
scene.cycles.use_denoising = False
scene.cycles.samples = 128
scene.cycles.sampling_pattern = 'TABULATED_SOBOL'
scene.cycles.use_adaptive_sampling = False
scene.cycles.use_light_tree = False
scene.view_settings.view_transform = 'Filmic'
bpy.context.view_layer.update()

# ---- added for rendering (the .blend has no active camera and no usable light): camera, sun
cam_auto = bpy.data.cameras.new('AutoCamera')
cam_auto.lens = 50.0
cam_auto.sensor_width = 36.0
cam_auto.clip_end = 1000.0
ob_auto_camera = bpy.data.objects.new('AutoCamera', cam_auto)
scene.collection.objects.link(ob_auto_camera)
ob_auto_camera.location = (3.15591, -4.42877, 3.44825)
ob_auto_camera.rotation_euler = (1.09748, -7.21219e-08, 0.694738)
scene.camera = ob_auto_camera
light_auto_sun = bpy.data.lights.new('AutoSun', 'SUN')
light_auto_sun.energy = 3.0
light_auto_sun.angle = 0.0523599
ob_auto_sun = bpy.data.objects.new('AutoSun', light_auto_sun)
scene.collection.objects.link(ob_auto_sun)
ob_auto_sun.rotation_euler = (0.872665, 0.174533, 0.523599)
bpy.context.view_layer.update()
